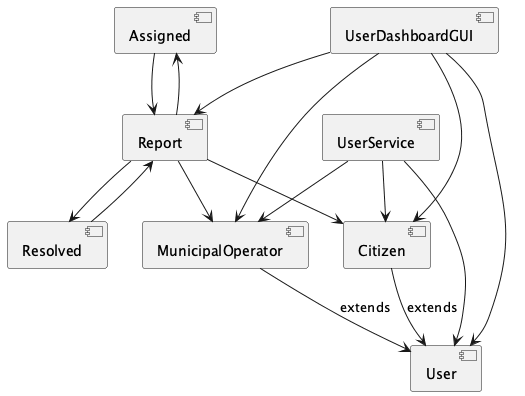

The diagram above was rendered by PlantUML. Its source (embedded in the PNG):
@startuml
[Assigned] as E1
[Citizen] as E2
[MunicipalOperator] as E5
[Report] as E7
[Resolved] as E9
[User] as E10
[UserDashboardGUI] as E11
[UserService] as E16
E2 --> E10 : extends
E5 --> E10 : extends
E1 --> E7
E7 --> E1
E7 --> E2
E7 --> E5
E7 --> E9
E9 --> E7
E11 --> E2
E11 --> E5
E11 --> E7
E11 --> E10
E16 --> E2
E16 --> E5
E16 --> E10
@enduml